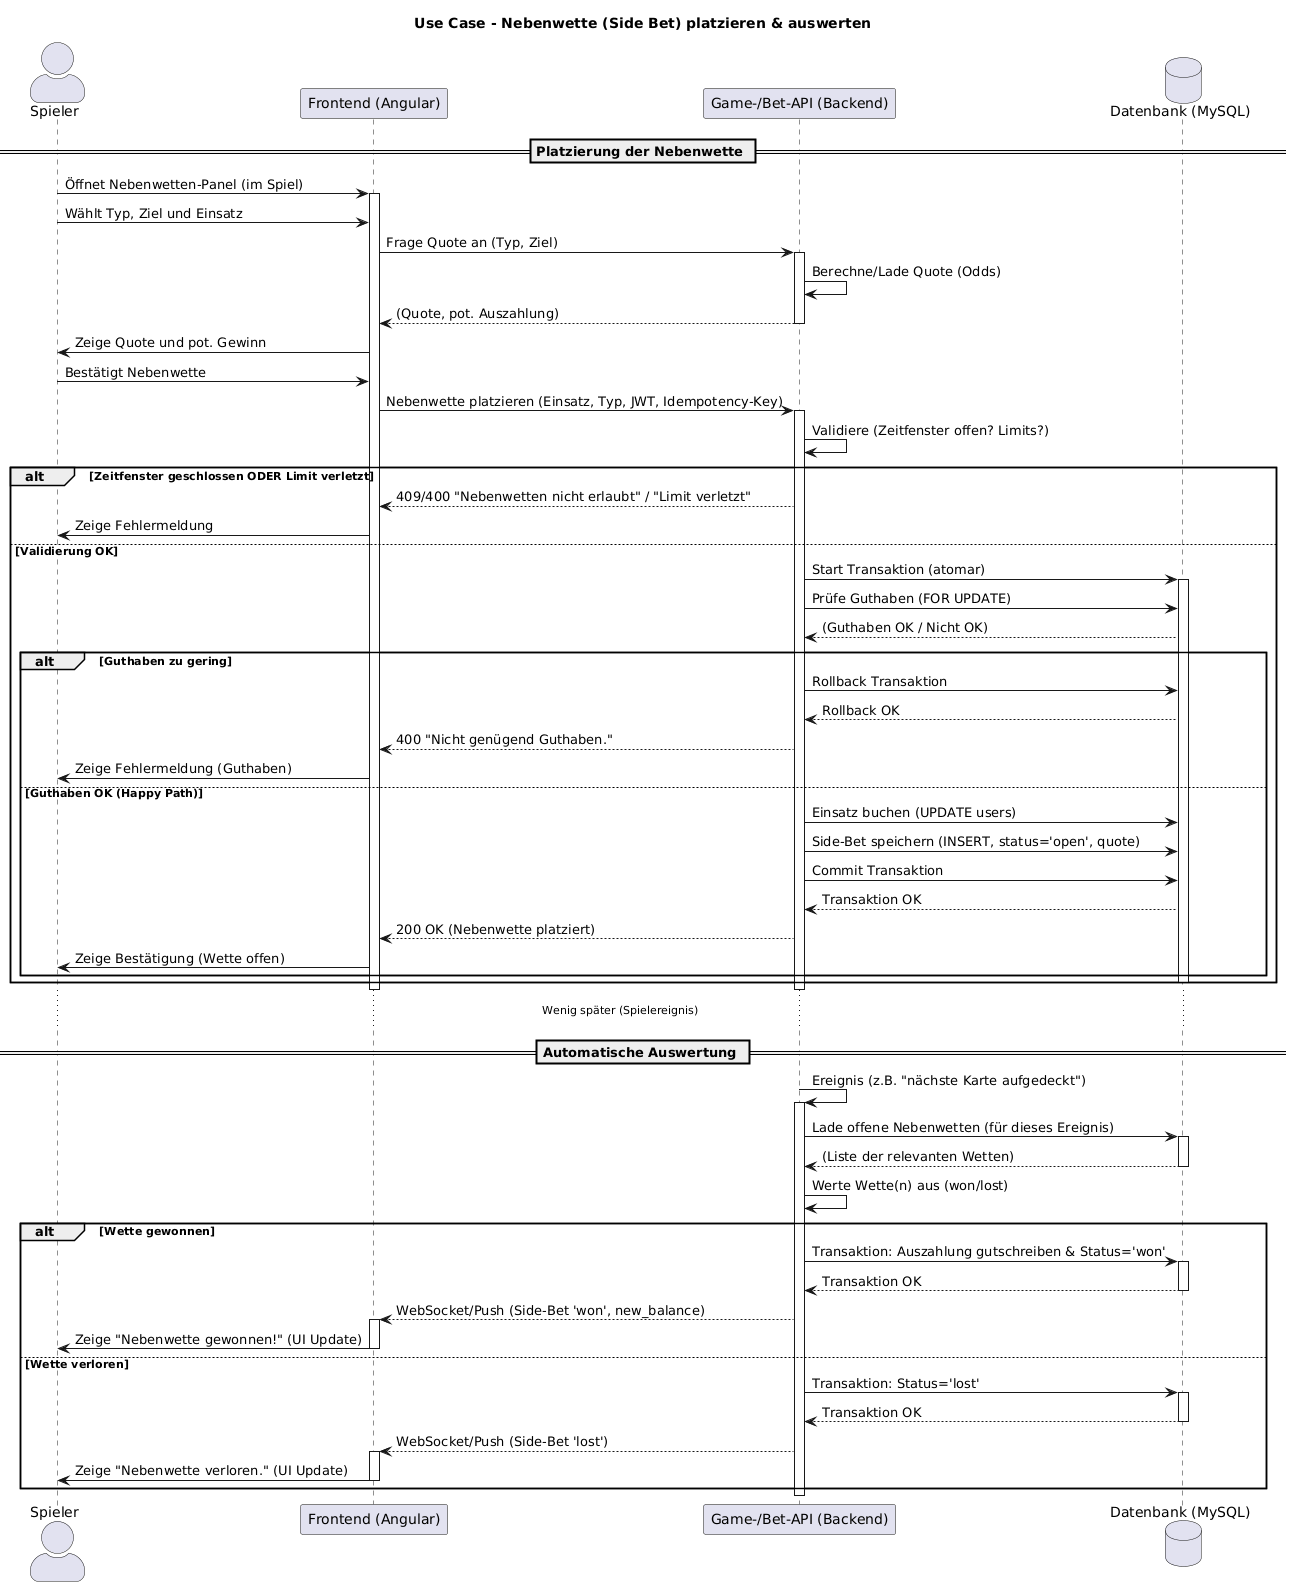

The diagram above was rendered by PlantUML. Its source (embedded in the PNG):
@startuml
' Titel: Sequenzdiagramm für Use Case - Nebenwette (Side Bet) platzieren & auswerten
title Use Case - Nebenwette (Side Bet) platzieren & auswerten

skinparam sequenceActorStyle awesome

actor "Spieler" as user
participant "Frontend (Angular)" as frontend
participant "Game-/Bet-API (Backend)" as backend
database "Datenbank (MySQL)" as db

== Platzierung der Nebenwette ==

user -> frontend: Öffnet Nebenwetten-Panel (im Spiel)
activate frontend
user -> frontend: Wählt Typ, Ziel und Einsatz
frontend -> backend: Frage Quote an (Typ, Ziel)
activate backend
backend -> backend: Berechne/Lade Quote (Odds)
backend --> frontend: (Quote, pot. Auszahlung)
deactivate backend

frontend -> user: Zeige Quote und pot. Gewinn
user -> frontend: Bestätigt Nebenwette

frontend -> backend: Nebenwette platzieren (Einsatz, Typ, JWT, Idempotency-Key)
activate backend

backend -> backend: Validiere (Zeitfenster offen? Limits?)

alt Zeitfenster geschlossen ODER Limit verletzt
backend --> frontend: 409/400 "Nebenwetten nicht erlaubt" / "Limit verletzt"
frontend -> user: Zeige Fehlermeldung

else Validierung OK
backend -> db: Start Transaktion (atomar)
activate db
backend -> db: Prüfe Guthaben (FOR UPDATE)
db --> backend: (Guthaben OK / Nicht OK)

alt Guthaben zu gering
    backend -> db: Rollback Transaktion
    db --> backend: Rollback OK
    backend --> frontend: 400 "Nicht genügend Guthaben."
    frontend -> user: Zeige Fehlermeldung (Guthaben)

else Guthaben OK (Happy Path)
    backend -> db: Einsatz buchen (UPDATE users)
    backend -> db: Side-Bet speichern (INSERT, status='open', quote)
    backend -> db: Commit Transaktion
    db --> backend: Transaktion OK
    
    backend --> frontend: 200 OK (Nebenwette platziert)
    frontend -> user: Zeige Bestätigung (Wette offen)
end
deactivate db


end
deactivate backend
deactivate frontend

... Wenig später (Spielereignis) ...

== Automatische Auswertung ==

backend -> backend: Ereignis (z.B. "nächste Karte aufgedeckt")
activate backend

backend -> db: Lade offene Nebenwetten (für dieses Ereignis)
activate db
db --> backend: (Liste der relevanten Wetten)
deactivate db

backend -> backend: Werte Wette(n) aus (won/lost)

alt Wette gewonnen
backend -> db: Transaktion: Auszahlung gutschreiben & Status='won'
activate db
' 1. UPDATE users SET balance = balance + gewinn
' 2. UPDATE side_bets SET status = 'won'
db --> backend: Transaktion OK
deactivate db

backend --> frontend: WebSocket/Push (Side-Bet 'won', new_balance)
activate frontend
frontend -> user: Zeige "Nebenwette gewonnen!" (UI Update)
deactivate frontend


else Wette verloren
backend -> db: Transaktion: Status='lost'
activate db
' 1. UPDATE side_bets SET status = 'lost'
db --> backend: Transaktion OK
deactivate db

backend --> frontend: WebSocket/Push (Side-Bet 'lost')
activate frontend
frontend -> user: Zeige "Nebenwette verloren." (UI Update)
deactivate frontend


end

deactivate backend
@enduml